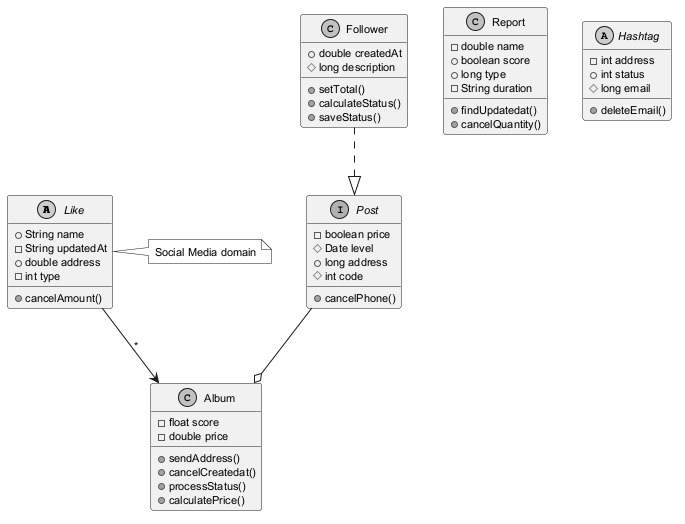

The diagram above was rendered by PlantUML. Its source (embedded in the PNG):
@startuml
skinparam monochrome true
skinparam defaultFontSize 11
abstract class Like {
  +String name
  -String updatedAt
  +double address
  -int type
  +cancelAmount()
}
class Album {
  -float score
  -double price
  +sendAddress()
  +cancelCreatedat()
  +processStatus()
  +calculatePrice()
}
class Report {
  -double name
  +boolean score
  +long type
  -String duration
  +findUpdatedat()
  +cancelQuantity()
}
abstract class Hashtag {
  -int address
  +int status
  #long email
  +deleteEmail()
}
interface Post {
  -boolean price
  #Date level
  +long address
  #int code
  +cancelPhone()
}
class Follower {
  +double createdAt
  #long description
  +setTotal()
  +calculateStatus()
  +saveStatus()
}
Like --> Album : "*"
Follower ..|> Post
Post --o Album
note right of Like : Social Media domain
@enduml